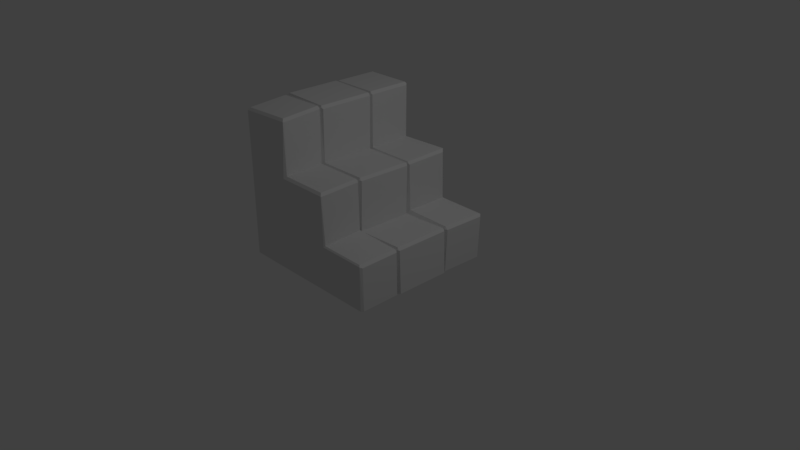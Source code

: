 # Source: Stairs.blend  (saved by Blender 2.79.0; exported with 4.5.12 LTS)
import bpy
from mathutils import Matrix  # noqa: F401  (used for matrix-valued properties, if any)

bpy.ops.wm.read_factory_settings(use_empty=True)
scene = bpy.context.scene
scene.name = 'Scene'

# ---- collections
col_collection_1 = bpy.data.collections.new('Collection 1'); scene.collection.children.link(col_collection_1)

# ---- materials (node trees are filled in below, after node groups)
mat_material_stairs = bpy.data.materials.new('Material.Stairs')
mat_material_stairs.alpha_threshold = 0.0
mat_material_stairs.use_transparent_shadow = False
mat_material_stairs.roughness = 0.5
mat_material_stairs.specular_intensity = 0.1194
mat_material_stairs.line_color = (0.0, 0.0, 0.0, 1.0)

# ---- material node trees

# ---- world
world_world = bpy.data.worlds.new('World'); scene.world = world_world
world_world.color = (0.05088, 0.05088, 0.05088)
world_world.use_sun_shadow = False
world_world.sun_shadow_jitter_overblur = 0.0
world_world.cycles.sampling_method = 'MANUAL'

# ---- cameras
cam_camera = bpy.data.cameras.new('Camera')
cam_camera.clip_end = 100.0
cam_camera.lens = 35.0
cam_camera.sensor_width = 32.0
cam_camera.sensor_height = 18.0
cam_camera.ortho_scale = 7.314
cam_camera.dof.focus_distance = 0.0
cam_camera.dof.aperture_fstop = 128.0

# ---- lights
light_lamp = bpy.data.lights.new('Lamp', 'POINT')
light_lamp.transmission_factor = 0.0
light_lamp.cutoff_distance = 30.0
light_lamp.energy = 100.0
light_lamp.shadow_buffer_clip_start = 1.001
light_lamp.shadow_soft_size = 0.1
light_lamp.shadow_maximum_resolution = 0.006
light_lamp.use_absolute_resolution = True

# ---- meshes
me_dn_stairs_1 = bpy.data.meshes.new('Dn_Stairs_1')
me_dn_stairs_1.from_pydata([(0.3047, 0.3628, 1.236), (-1.0, 0.3628, 1.964), (-0.3673, 0.3628, 1.236), (0.9594, 0.3628, 0.0), (0.3047, 0.3628, 0.5675), (-1.0, 0.3628, 0.6031), (-0.3267, 0.3628, 0.0), (0.3453, 0.3628, 0.0), (-1.0, 0.3628, 1.271), (0.9594, 0.3628, 0.5675), (-1.0, 0.3628, 0.0), (-0.3673, 0.3628, 1.964), (0.3047, -0.4227, 1.236), (-1.0, -0.4227, 0.0), (-1.0, -0.4227, 1.964), (-0.3673, -0.4227, 1.236), (0.9594, -0.4227, 0.0), (0.3047, -0.4227, 0.5675), (-0.3267, 1.0, 0.0), (-0.3267, -0.9859, 0.5971), (-0.3267, 1.005, 0.6058), (-0.3267, -1.0, 0.0), (0.3453, -0.9938, -0.002995), (0.9594, -0.4227, 0.5675), (0.3384, 0.9893, 0.001852), (-1.0, -0.4227, 0.6031), (-1.0, -0.4227, 1.271), (0.3453, -0.4227, 0.0), (-1.0, 1.0, 1.271), (-1.0, -1.0, 1.271), (-1.0, -1.0, 0.6031), (-1.0, 1.0, 0.6031), (-1.0, 1.0, 0.0), (-0.3267, -0.4227, 0.0), (-1.0, -1.0, 0.0), (-0.3673, -0.4227, 1.964), (-0.3371, -0.396, 1.274), (1.015, -0.399, 0.006242), (0.3398, -0.4075, 0.5927), (-1.0, -0.399, 0.6031), (-1.0, -0.399, 1.271), (-1.0, -0.399, 0.0), (0.3453, -0.399, 0.0), (-0.3267, -0.399, 0.0), (-0.3374, 0.3418, 1.261), (1.015, 0.3388, 0.006242), (0.3403, 0.3303, 0.5799), (-1.0, 0.3388, 0.6031), (-1.0, 0.3388, 1.271), (-1.0, 0.3388, 0.0), (0.3453, 0.3388, 0.0), (-0.3267, 0.3388, 0.0), (-0.3267, 0.383, 0.0), (0.3453, 0.383, 0.0), (-1.0, 0.383, 0.0), (-1.0, 0.383, 1.271), (-1.0, 0.383, 0.6031), (0.3492, 0.3942, 0.6162), (0.9933, 0.3726, 0.007052), (-0.3267, 0.3802, 1.266), (-0.3267, -0.4498, 0.0), (0.3453, -0.4498, 0.0), (-0.3267, -0.4576, 1.283), (1.0, -0.4437, 0.005582), (0.3453, -0.4395, 0.6206), (-1.0, -0.4498, 0.6031), (-1.0, -0.4498, 1.271), (-1.0, -0.4498, 0.0), (0.9956, -0.399, 0.5743), (0.9598, -0.399, 0.6077), (0.9761, -0.4129, 0.5822), (0.9598, 0.3388, 0.6077), (0.9956, 0.3388, 0.5743), (0.9762, 0.3528, 0.5822), (1.003, 0.388, 0.5752), (0.9693, 0.3889, 0.6104), (0.9756, 0.3709, 0.5817), (0.9654, -0.4531, 0.6086), (1.0, -0.4526, 0.574), (0.9767, -0.4343, 0.5827), (0.3453, -0.3965, 1.244), (0.312, -0.396, 1.278), (0.3223, -0.4124, 1.251), (0.312, 0.3418, 1.265), (0.3453, 0.3412, 1.231), (0.3224, 0.3523, 1.251), (0.3453, 0.3806, 1.233), (0.312, 0.3802, 1.266), (0.3218, 0.3713, 1.251), (0.312, -0.4576, 1.283), (0.3453, -0.4565, 1.249), (0.3229, -0.4349, 1.252), (-0.3236, -0.399, 1.962), (-0.3571, -0.399, 1.997), (-0.3502, -0.4128, 1.979), (-0.3571, 0.3388, 1.997), (-0.3236, 0.3388, 1.962), (-0.3501, 0.3527, 1.979), (-0.3267, 0.383, 1.966), (-0.3608, 0.383, 2.0), (-0.3507, 0.371, 1.979), (-0.3727, -0.4432, 2.003), (-0.3379, -0.4402, 1.97), (-0.3496, -0.4345, 1.98), (-0.9933, -1.01, 1.929), (-0.356, -0.962, 1.974), (-0.3242, -0.9895, 1.943), (-0.3267, -0.978, 1.266), (-0.3561, -1.007, 1.235), (0.312, -0.978, 1.266), (0.3415, -1.007, 1.235), (-0.3212, -0.9598, 1.94), (0.3453, -0.9719, 0.5951), (0.3281, -0.9883, 0.5771), (0.9654, -0.986, 0.6003), (0.9826, -1.003, 0.5828), (0.3453, -0.9892, 1.232), (1.0, -0.9615, -0.002491), (0.9754, -0.9938, -0.002995), (1.0, -0.9703, 0.5659), (0.9685, 0.9893, -0.009237), (0.993, 0.9648, -0.009004), (1.003, 0.9802, 0.5591), (0.9789, 1.005, 0.5834), (0.3127, 1.011, 0.5721), (0.349, 0.9754, 0.6077), (0.969, 0.97, 0.5946), (0.3453, 0.9618, 1.24), (0.312, 0.9971, 1.274), (-0.3637, 0.9975, 1.237), (-0.3267, 0.96, 1.273), (0.312, 0.96, 1.273), (-0.3267, 0.9629, 1.966), (-1.0, 1.0, 1.968), (-0.3609, 1.0, 1.968), (-0.3608, 0.9677, 2.0), (-0.3427, 0.9803, 1.982), (-0.9776, -0.399, 2.009), (-1.0, -0.399, 1.981), (-1.0, -0.4093, 1.985), (-1.0, 0.3388, 1.981), (-0.9776, 0.3388, 2.009), (-1.0, 0.3492, 1.985), (-0.9814, 0.383, 2.0), (-1.0, 0.383, 1.981), (-1.0, 0.3738, 1.984), (-1.0, -0.4498, 1.981), (-0.9929, -0.4624, 1.991), (-1.0, -0.4386, 1.985), (-0.9762, -0.9812, 1.961), (-0.9938, -0.9993, 1.941), (-1.0, 0.9863, 1.981), (-0.9814, 0.9677, 2.0)], [], [(49, 10, 6, 51), (51, 6, 7, 50), (0, 88, 87, 59, 2), (29, 104, 150, 146, 66), (56, 55, 28, 31), (28, 133, 134, 129), (32, 31, 20, 18), (98, 132, 136, 135, 99), (114, 77, 64, 112), (60, 33, 27, 61), (54, 32, 18, 52), (69, 71, 46, 38), (61, 27, 16, 63), (64, 90, 116, 112), (67, 65, 25, 13), (55, 144, 151, 133, 28), (9, 76, 75, 57, 4), (86, 127, 128, 131, 87), (65, 66, 26, 25), (46, 84, 80, 38), (49, 47, 5, 10), (59, 130, 132, 98), (54, 56, 31, 32), (50, 7, 3, 45), (47, 48, 8, 5), (52, 18, 24, 53), (129, 134, 136, 132, 130), (16, 23, 79, 78, 63), (121, 122, 74, 58), (21, 19, 30, 34), (87, 131, 130, 59), (15, 36, 92, 94, 35), (8, 1, 145, 144, 55), (107, 62, 102, 111), (17, 12, 91, 90, 64), (2, 59, 98, 100, 11), (12, 82, 81, 36, 15), (147, 149, 105, 101), (36, 44, 96, 92), (123, 126, 75, 74, 122), (67, 13, 33, 60), (53, 24, 120, 121, 58), (77, 114, 115, 119, 78), (108, 106, 104, 29), (48, 140, 142, 1, 8), (1, 142, 141, 95, 97, 11), (40, 138, 140, 48), (25, 26, 40, 39), (27, 42, 37, 16), (13, 25, 39, 41), (4, 0, 85, 84, 46), (45, 72, 68, 37), (37, 68, 70, 23, 16), (81, 83, 44, 36), (33, 43, 42, 27), (13, 41, 43, 33), (71, 73, 9, 4, 46), (83, 85, 0, 2, 44), (44, 2, 11, 97, 96), (137, 139, 14, 35, 94, 93), (141, 137, 93, 95), (39, 40, 48, 47), (42, 50, 45, 37), (41, 39, 47, 49), (3, 9, 73, 72, 45), (38, 80, 82, 12, 17), (43, 51, 50, 42), (41, 49, 51, 43), (57, 86, 88, 0, 4), (58, 74, 76, 9, 3), (31, 28, 129, 20), (75, 126, 125, 57), (14, 148, 147, 101, 103, 35), (7, 53, 58, 3), (23, 70, 69, 38, 17), (6, 52, 53, 7), (10, 5, 56, 54), (152, 143, 99, 135), (10, 54, 52, 6), (5, 8, 55, 56), (34, 67, 60, 21), (89, 91, 12, 15, 62), (19, 108, 29, 30), (118, 115, 113, 22), (30, 29, 66, 65), (34, 30, 65, 67), (77, 79, 23, 17, 64), (63, 78, 119, 117), (21, 60, 61, 22), (62, 15, 35, 103, 102), (66, 146, 148, 14, 26), (68, 69, 70), (71, 72, 73), (74, 75, 76), (77, 78, 79), (110, 116, 90, 89, 109), (71, 69, 68, 72), (80, 81, 82), (83, 84, 85), (86, 87, 88), (89, 90, 91), (80, 84, 83, 81), (106, 111, 102, 101, 105), (18, 20, 124, 24), (92, 93, 94), (95, 96, 97), (98, 99, 100), (101, 102, 103), (92, 96, 95, 93), (109, 89, 62, 107), (134, 133, 151, 152, 135), (105, 149, 150, 104, 106), (108, 110, 109, 107), (106, 108, 107, 111), (22, 113, 19, 21), (113, 115, 114, 112), (112, 116, 110, 113), (113, 110, 108, 19), (115, 118, 117, 119), (22, 61, 63, 117, 118), (122, 121, 120, 123), (125, 127, 86, 57), (123, 124, 125, 126), (124, 128, 127, 125), (24, 124, 123, 120), (130, 131, 128, 129), (20, 129, 128, 124), (134, 135, 136), (143, 145, 1, 11, 100, 99), (137, 138, 139), (140, 141, 142), (143, 144, 145), (146, 147, 148), (137, 141, 140, 138), (149, 147, 146, 150), (143, 152, 151, 144), (26, 14, 139, 138, 40)])
_uv = me_dn_stairs_1.uv_layers.new(name='UVMap')
_uv.uv.foreach_set('vector', [0.3133, 0.5121, 0.3004, 0.512, 0.3017, 0.1483, 0.3147, 0.1483, 0.3147, 0.1483, 0.3017, 0.1483, 0.303, -0.2148, 0.3161, -0.2147, 0.503, 0.3868, 0.5162, 0.3861, 0.521, 0.3923, 0.5198, 0.704, 0.5011, 0.7064, 1.034, 1.201, 1.038, 1.557, 1.032, 1.563, 0.7351, 1.584, 0.7366, 1.2, 0.2882, 0.8376, 0.2869, 1.198, -0.04629, 1.197, -0.04492, 0.8364, 0.9448, 0.4795, 0.942, 0.7291, 0.713, 0.7265, 0.717, 0.4646, 0.95, 0.02395, 0.9476, 0.24, 0.7063, 0.2383, 0.7088, 0.02118, 0.5229, 1.045, 0.8036, 1.042, 0.8112, 1.05, 0.8058, 1.059, 0.5222, 1.061, -0.1508, -0.2104, 0.09283, -0.2073, 0.09566, 0.08181, -0.1531, 0.07204, 0.7407, 0.15, 0.7261, 0.15, 0.7276, -0.213, 0.7423, -0.213, 0.2895, 0.512, -0.04371, 0.5108, -0.04243, 0.1472, 0.2908, 0.1483, 0.1362, -0.208, 0.4751, -0.2131, 0.4776, 0.07212, 0.1343, 0.07663, 0.7423, -0.213, 0.7276, -0.213, 0.7292, -0.5447, 0.7409, -0.5666, 0.09566, 0.08181, 0.08634, 0.3797, -0.1654, 0.3677, -0.1531, 0.07204, 0.7392, 0.5137, 0.738, 0.8394, 0.7233, 0.8393, 0.7246, 0.5136, 0.2869, 1.198, 0.2854, 1.582, -0.04036, 1.581, -0.04772, 1.573, -0.04629, 1.197, 0.4952, -0.2217, 0.5073, -0.2226, 0.5172, -0.2152, 0.5247, 0.0768, 0.4971, 0.07654, 0.5225, 0.3754, 0.8022, 0.3729, 0.8218, 0.3921, 0.8036, 0.394, 0.521, 0.3923, 0.738, 0.8394, 0.7366, 1.2, 0.722, 1.2, 0.7233, 0.8393, 0.4776, 0.07212, 0.4822, 0.377, 0.1344, 0.38, 0.1343, 0.07663, 0.3133, 0.5121, 0.3121, 0.8377, 0.2992, 0.8377, 0.3004, 0.512, 0.5198, 0.704, 0.8033, 0.7059, 0.8036, 1.042, 0.5229, 1.045, 0.2895, 0.512, 0.2882, 0.8376, -0.04492, 0.8364, -0.04371, 0.5108, 0.3161, -0.2147, 0.303, -0.2148, 0.3045, -0.5465, 0.3177, -0.5767, 0.3121, 0.8377, 0.3107, 1.199, 0.2978, 1.198, 0.2992, 0.8377, 0.2908, 0.1483, -0.04243, 0.1472, -0.03556, -0.2119, 0.2919, -0.2148, 0.8292, 0.7061, 0.826, 1.051, 0.8112, 1.05, 0.8036, 1.042, 0.8033, 0.7059, 0.1102, -0.4839, 0.1156, -0.216, 0.1021, -0.2165, 0.09177, -0.2238, 0.0921, -0.4811, 0.7771, -0.5006, 0.789, -0.2434, 0.5182, -0.2299, 0.5088, -0.488, 0.2924, 0.03884, 0.2899, 0.2554, 0.04571, 0.2547, 0.04826, 0.03606, 0.521, 0.3923, 0.8036, 0.394, 0.8033, 0.7059, 0.5198, 0.704, 0.1063, 0.7034, 0.1277, 0.7061, 0.1215, 1.043, 0.1123, 1.054, 0.09885, 1.054, 0.2978, 1.198, 0.2964, 1.573, 0.2904, 1.583, 0.2854, 1.582, 0.2869, 1.198, -0.1789, 0.6918, 0.07821, 0.7045, 0.08102, 1.048, -0.1825, 1.029, 0.1194, 0.07874, 0.1114, 0.3861, 0.09764, 0.3852, 0.08634, 0.3797, 0.09566, 0.08181, 0.5011, 0.7064, 0.5198, 0.704, 0.5229, 1.045, 0.5152, 1.054, 0.5025, 1.054, 0.1114, 0.3861, 0.1247, 0.3857, 0.1328, 0.3937, 0.1277, 0.7061, 0.1063, 0.7034, 0.06766, 1.387, -0.2052, 1.378, -0.1843, 1.053, 0.08013, 1.066, 0.1277, 0.7061, 0.4851, 0.7056, 0.4805, 1.045, 0.1215, 1.043, 0.8029, -0.2307, 0.7874, -0.2234, 0.5172, -0.2152, 0.5182, -0.2299, 0.789, -0.2434, 0.7392, 0.5137, 0.7246, 0.5136, 0.7261, 0.15, 0.7407, 0.15, 0.2919, -0.2148, -0.03556, -0.2119, -0.03485, -0.5522, -0.02159, -0.5654, 0.2983, -0.5649, 0.09283, -0.2073, -0.1508, -0.2104, -0.1593, -0.2201, -0.1432, -0.2292, 0.09177, -0.2238, 0.2764, 0.4868, 0.2851, 0.7433, 0.04248, 0.7355, 0.04283, 0.4969, 0.3107, 1.199, 0.3093, 1.582, 0.3037, 1.584, 0.2964, 1.573, 0.2978, 1.198, 0.5069, 1.377, 0.4949, 1.378, 0.4843, 1.366, 0.4823, 1.06, 0.4893, 1.054, 0.5025, 1.054, 0.7092, 1.2, 0.7077, 1.584, 0.3093, 1.582, 0.3107, 1.199, 0.7233, 0.8393, 0.722, 1.2, 0.7092, 1.2, 0.7106, 0.8393, 0.7276, -0.213, 0.7147, -0.2131, 0.7162, -0.575, 0.7292, -0.5447, 0.7246, 0.5136, 0.7233, 0.8393, 0.7106, 0.8393, 0.7118, 0.5136, 0.4971, 0.07654, 0.503, 0.3868, 0.4895, 0.3871, 0.4822, 0.377, 0.4776, 0.07212, 0.4687, -0.4871, 0.4745, -0.2284, 0.1364, -0.2234, 0.1354, -0.4819, 0.1354, -0.4819, 0.1364, -0.2234, 0.1285, -0.2172, 0.1156, -0.216, 0.1102, -0.4839, 0.1328, 0.3937, 0.485, 0.3933, 0.4851, 0.7056, 0.1277, 0.7061, 0.7261, 0.15, 0.7133, 0.1499, 0.7147, -0.2131, 0.7276, -0.213, 0.7246, 0.5136, 0.7118, 0.5136, 0.7133, 0.1499, 0.7261, 0.15, 0.4751, -0.2131, 0.4825, -0.2225, 0.4952, -0.2217, 0.4971, 0.07654, 0.4776, 0.07212, 0.485, 0.3933, 0.4895, 0.3871, 0.503, 0.3868, 0.5011, 0.7064, 0.4851, 0.7056, 0.4851, 0.7056, 0.5011, 0.7064, 0.5025, 1.054, 0.4893, 1.054, 0.4805, 1.045, 0.1194, 1.369, 0.1083, 1.384, 0.09524, 1.387, 0.09885, 1.054, 0.1123, 1.054, 0.1193, 1.06, 0.4843, 1.366, 0.1194, 1.369, 0.1193, 1.06, 0.4823, 1.06, 0.7106, 0.8393, 0.7092, 1.2, 0.3107, 1.199, 0.3121, 0.8377, 0.7147, -0.2131, 0.3161, -0.2147, 0.3177, -0.5767, 0.7162, -0.575, 0.7118, 0.5136, 0.7106, 0.8393, 0.3121, 0.8377, 0.3133, 0.5121, 0.4947, -0.4904, 0.4952, -0.2217, 0.4825, -0.2225, 0.4745, -0.2284, 0.4687, -0.4871, 0.1343, 0.07663, 0.1344, 0.38, 0.1247, 0.3857, 0.1114, 0.3861, 0.1194, 0.07874, 0.7133, 0.1499, 0.3147, 0.1483, 0.3161, -0.2147, 0.7147, -0.2131, 0.7118, 0.5136, 0.3133, 0.5121, 0.3147, 0.1483, 0.7133, 0.1499, 0.5247, 0.0768, 0.5225, 0.3754, 0.5162, 0.3861, 0.503, 0.3868, 0.4971, 0.07654, 0.5088, -0.488, 0.5182, -0.2299, 0.5073, -0.2226, 0.4952, -0.2217, 0.4947, -0.4904, 0.9476, 0.24, 0.9448, 0.4795, 0.717, 0.4646, 0.7063, 0.2383, 0.5172, -0.2152, 0.7874, -0.2234, 0.805, 0.066, 0.5247, 0.0768, 0.09524, 1.387, 0.08098, 1.389, 0.06766, 1.387, 0.08013, 1.066, 0.08476, 1.054, 0.09885, 1.054, 0.303, -0.2148, 0.2919, -0.2148, 0.2983, -0.5649, 0.3045, -0.5465, 0.1156, -0.216, 0.1285, -0.2172, 0.1362, -0.208, 0.1343, 0.07663, 0.1194, 0.07874, 0.3017, 0.1483, 0.2908, 0.1483, 0.2919, -0.2148, 0.303, -0.2148, 0.3004, 0.512, 0.2992, 0.8377, 0.2882, 0.8376, 0.2895, 0.512, 0.8099, 1.361, 0.5251, 1.365, 0.5222, 1.061, 0.8058, 1.059, 0.3004, 0.512, 0.2895, 0.512, 0.2908, 0.1483, 0.3017, 0.1483, 0.2992, 0.8377, 0.2978, 1.198, 0.2869, 1.198, 0.2882, 0.8376, 1.036, 0.5149, 0.7392, 0.5137, 0.7407, 0.15, 1.038, 0.1513, 0.08614, 0.3947, 0.09764, 0.3852, 0.1114, 0.3861, 0.1063, 0.7034, 0.07821, 0.7045, 0.2899, 0.2554, 0.2764, 0.4868, 0.04283, 0.4969, 0.04571, 0.2547, 0.7645, 0.04326, 0.7647, 0.2557, 0.5273, 0.2509, 0.536, 0.04064, 1.035, 0.8405, 1.034, 1.201, 0.7366, 1.2, 0.738, 0.8394, 1.036, 0.5149, 1.035, 0.8405, 0.738, 0.8394, 0.7392, 0.5137, 0.09283, -0.2073, 0.1021, -0.2165, 0.1156, -0.216, 0.1194, 0.07874, 0.09566, 0.08181, 0.0921, -0.4811, 0.09177, -0.2238, -0.1432, -0.2292, -0.1401, -0.4841, 1.038, 0.1513, 0.7407, 0.15, 0.7423, -0.213, 1.036, -0.2115, 0.07821, 0.7045, 0.1063, 0.7034, 0.09885, 1.054, 0.08476, 1.054, 0.08102, 1.048, 0.7366, 1.2, 0.7351, 1.584, 0.729, 1.586, 0.7205, 1.574, 0.722, 1.2, 0.1364, -0.2234, 0.1362, -0.208, 0.1285, -0.2172, 0.4751, -0.2131, 0.4745, -0.2284, 0.4825, -0.2225, 0.5182, -0.2299, 0.5172, -0.2152, 0.5073, -0.2226, 0.09283, -0.2073, 0.09177, -0.2238, 0.1021, -0.2165, -0.1747, 0.3703, -0.1654, 0.3677, 0.08634, 0.3797, 0.08614, 0.3947, -0.1603, 0.3868, 0.4751, -0.2131, 0.1362, -0.208, 0.1364, -0.2234, 0.4745, -0.2284, 0.1344, 0.38, 0.1328, 0.3937, 0.1247, 0.3857, 0.485, 0.3933, 0.4822, 0.377, 0.4895, 0.3871, 0.5225, 0.3754, 0.521, 0.3923, 0.5162, 0.3861, 0.08614, 0.3947, 0.08634, 0.3797, 0.09764, 0.3852, 0.1344, 0.38, 0.4822, 0.377, 0.485, 0.3933, 0.1328, 0.3937, -0.1999, 1.031, -0.1825, 1.029, 0.08102, 1.048, 0.08013, 1.066, -0.1843, 1.053, 0.7088, 0.02118, 0.7063, 0.2383, 0.4773, 0.2236, 0.4704, 0.01898, 0.1215, 1.043, 0.1193, 1.06, 0.1123, 1.054, 0.4823, 1.06, 0.4805, 1.045, 0.4893, 1.054, 0.5229, 1.045, 0.5222, 1.061, 0.5152, 1.054, 0.08013, 1.066, 0.08102, 1.048, 0.08476, 1.054, 0.1215, 1.043, 0.4805, 1.045, 0.4823, 1.06, 0.1193, 1.06, -0.1603, 0.3868, 0.08614, 0.3947, 0.07821, 0.7045, -0.1789, 0.6918, 0.826, 1.051, 0.832, 1.371, 0.8209, 1.372, 0.8099, 1.361, 0.8058, 1.059, -0.1843, 1.053, -0.2052, 1.378, -0.2182, 1.392, -0.2313, 1.392, -0.1999, 1.031, -0.1993, 0.69, -0.1747, 0.3703, -0.1603, 0.3868, -0.1789, 0.6918, -0.1999, 1.031, -0.1993, 0.69, -0.1789, 0.6918, -0.1825, 1.029, 0.536, 0.04064, 0.5273, 0.2509, 0.2899, 0.2554, 0.2924, 0.03884, -0.1642, 0.07148, -0.1593, -0.2201, -0.1508, -0.2104, -0.1531, 0.07204, -0.1531, 0.07204, -0.1654, 0.3677, -0.1747, 0.3703, -0.1642, 0.07148, 0.5273, 0.2509, 0.5294, 0.4897, 0.2764, 0.4868, 0.2899, 0.2554, -0.1593, -0.2201, -0.1585, -0.4843, -0.1401, -0.4841, -0.1432, -0.2292, 1.036, -0.2115, 0.7423, -0.213, 0.7409, -0.5666, 1.02, -0.5651, 1.038, -0.5518, 0.789, -0.2434, 0.7771, -0.5006, 0.793, -0.5013, 0.8029, -0.2307, 0.805, 0.066, 0.8022, 0.3729, 0.5225, 0.3754, 0.5247, 0.0768, 0.8029, -0.2307, 0.832, 0.06227, 0.805, 0.066, 0.7874, -0.2234, 0.832, 0.06227, 0.8218, 0.3921, 0.8022, 0.3729, 0.805, 0.066, 0.4704, 0.01898, 0.4773, 0.2236, 0.2385, 0.2248, 0.2447, 0.01242, 0.8033, 0.7059, 0.8036, 0.394, 0.8218, 0.3921, 0.8292, 0.7061, 0.7063, 0.2383, 0.717, 0.4646, 0.4747, 0.4751, 0.4773, 0.2236, 0.826, 1.051, 0.8058, 1.059, 0.8112, 1.05, 0.5251, 1.365, 0.5178, 1.376, 0.5069, 1.377, 0.5025, 1.054, 0.5152, 1.054, 0.5222, 1.061, 0.1194, 1.369, 0.1164, 1.387, 0.1083, 1.384, 0.4876, 1.382, 0.4843, 1.366, 0.4949, 1.378, 0.5251, 1.365, 0.5237, 1.377, 0.5178, 1.376, 0.07467, 1.393, 0.06766, 1.387, 0.08098, 1.389, 0.1194, 1.369, 0.4843, 1.366, 0.4876, 1.382, 0.1164, 1.387, -0.2052, 1.378, 0.06766, 1.387, 0.07467, 1.393, -0.2182, 1.392, 0.5251, 1.365, 0.8099, 1.361, 0.8209, 1.372, 0.5237, 1.377, 0.722, 1.2, 0.7205, 1.574, 0.7133, 1.585, 0.7077, 1.584, 0.7092, 1.2])
me_dn_stairs_1.materials.append(mat_material_stairs)
me_dn_stairs_1.use_remesh_preserve_volume = False
me_dn_stairs_1.use_remesh_preserve_attributes = False
me_dn_stairs_1.use_mirror_vertex_groups = False
me_dn_stairs_1.update()

# ---- objects
ob_dn_stairs_1 = bpy.data.objects.new('Dn_Stairs_1', me_dn_stairs_1)
ob_lamp = bpy.data.objects.new('Lamp', light_lamp)
ob_camera = bpy.data.objects.new('Camera', cam_camera)

# ---- transforms, parenting, visibility, modifiers, constraints
ob_dn_stairs_1.location = (0.0, 0.0, 0.0)
ob_dn_stairs_1.lock_rotations_4d = False
ob_dn_stairs_1.empty_display_type = 'ARROWS'
ob_dn_stairs_1.lineart.crease_threshold = 0.0
ob_lamp.location = (4.076, 1.005, 5.904)
ob_lamp.rotation_euler = (0.6503, 0.05522, 1.866)
ob_lamp.lock_rotations_4d = False
ob_lamp.empty_display_type = 'ARROWS'
ob_lamp.color = (0.0, 0.0, 0.0, 0.0)
ob_lamp.lineart.crease_threshold = 0.0
ob_camera.location = (7.481, -6.508, 5.344)
ob_camera.rotation_euler = (1.109, 0.0, 0.8149)
ob_camera.lock_rotations_4d = False
ob_camera.empty_display_type = 'ARROWS'
ob_camera.color = (0.0, 0.0, 0.0, 0.0)
ob_camera.display_type = 'WIRE'
ob_camera.lineart.crease_threshold = 0.0

# ---- collection membership
col_collection_1.objects.link(ob_dn_stairs_1)
col_collection_1.objects.link(ob_lamp)
col_collection_1.objects.link(ob_camera)

# ---- scene / render settings (as saved in the file)
scene.camera = ob_camera
scene.frame_start = 1; scene.frame_end = 250; scene.frame_set(1)
scene.render.engine = 'BLENDER_EEVEE_NEXT'
scene.render.resolution_percentage = 50
scene.render.dither_intensity = 0.0
scene.cycles.use_denoising = False
scene.cycles.samples = 128
scene.cycles.sampling_pattern = 'TABULATED_SOBOL'
scene.cycles.use_adaptive_sampling = False
scene.cycles.use_light_tree = False
scene.cycles.blur_glossy = 0.0
scene.cycles.sample_clamp_indirect = 0.0
scene.view_settings.view_transform = 'Standard'
bpy.context.view_layer.update()
